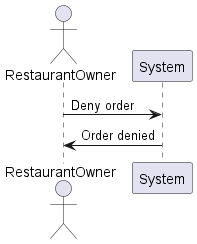

The diagram above was rendered by PlantUML. Its source (embedded in the PNG):
@startuml
actor RestaurantOwner
RestaurantOwner -> System: Deny order
System -> RestaurantOwner: Order denied
@enduml